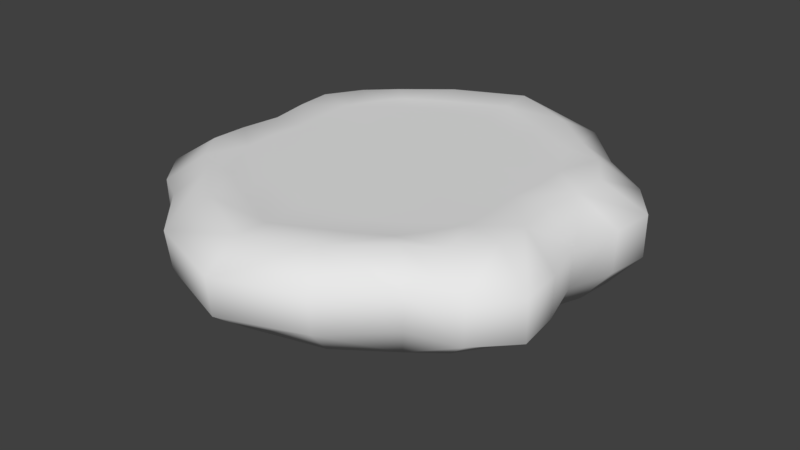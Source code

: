 # Source: SchoolCloud.blend  (saved by Blender 2.79.0; exported with 4.5.12 LTS)
import bpy
from mathutils import Matrix  # noqa: F401  (used for matrix-valued properties, if any)

bpy.ops.wm.read_factory_settings(use_empty=True)
scene = bpy.context.scene
scene.name = 'Scene'

# ---- collections
col_collection_2 = bpy.data.collections.new('Collection 2'); scene.collection.children.link(col_collection_2)

# ---- materials (node trees are filled in below, after node groups)
mat_material = bpy.data.materials.new('Material')
mat_material.alpha_threshold = 0.0
mat_material.use_transparent_shadow = False
mat_material.roughness = 0.5
mat_material.specular_intensity = 0.0

# ---- material node trees

# ---- world
world_world = bpy.data.worlds.new('World'); scene.world = world_world
world_world.color = (0.05088, 0.05088, 0.05088)
world_world.use_sun_shadow = False
world_world.sun_shadow_jitter_overblur = 0.0
world_world.cycles.sampling_method = 'MANUAL'

# ---- meshes
me_cube = bpy.data.meshes.new('Cube')
me_cube.from_pydata([(-1.392, 1.077, 0.007302), (0.6526, 1.649, 0.02572), (1.382, -1.07, 0.007634), (-0.6539, -1.652, 0.02567), (0.2985, -0.5232, -1.365), (-0.5976, -1.072, -0.002871), (-0.8066, -2.038, -0.1879), (1.695, -1.282, -0.2598), (0.8021, 2.026, -0.1869), (-1.712, 1.296, -0.263), (-0.9691, 0.7538, -1.101), (0.4576, 1.135, -1.083), (0.9162, -0.7126, -1.038), (-0.4636, -1.15, -1.097), (-1.705, 1.285, -0.6684), (0.7865, 1.987, -0.5574), (1.686, -1.271, -0.661), (-0.7903, -1.997, -0.5594), (0.7903, -1.997, -0.5594), (-0.7865, 1.987, -0.5574), (0.4636, -1.15, -1.097), (-0.4576, 1.135, -1.083), (-0.8021, 2.026, -0.1869), (0.8066, -2.038, -0.1879), (0.5976, -1.072, -0.002871), (-0.2668, -0.4676, -1.214), (0.6539, -1.652, 0.02567), (-0.6526, 1.649, 0.02572), (-0.3001, 0.1657, -1.332), (0.6844, 0.3731, -0.002871), (1.948, 0.4745, -0.6828), (-1.948, -0.4745, -0.6828), (1.195, 0.3017, -1.211), (-1.114, -0.2813, -1.126), (-1.964, -0.4811, -0.2737), (1.964, 0.4811, -0.2737), (-0.6844, 0.3731, -0.002871), (0.3001, 0.1657, -1.332), (1.605, 0.3965, -0.003266), (-1.605, -0.3965, -0.003266), (-1.382, -1.07, 0.007634), (-1.695, -1.282, -0.2598), (-0.9969, -0.7754, -1.134), (-1.686, -1.271, -0.661), (-0.2768, -0.1529, -1.225), (0.6844, -0.3731, -0.002871), (1.947, -0.4742, -0.6823), (1.032, -0.2606, -1.039), (1.964, -0.4811, -0.2737), (-0.6844, -0.3731, -0.002871), (0.3098, -0.1711, -1.377), (1.605, -0.3965, -0.003266), (1.392, 1.077, 0.007302), (0.2652, 0.4647, -1.208), (-0.6011, 1.078, -0.002871), (1.712, 1.296, -0.263), (0.9691, 0.7538, -1.101), (1.705, 1.285, -0.6684), (0.6011, 1.078, -0.002871), (-0.2652, 0.4647, -1.208), (-1.948, 0.4745, -0.6828), (-1.202, 0.3034, -1.219), (-1.964, 0.4811, -0.2737), (-1.605, 0.3965, -0.003266), (-0.5242, -0.4755, -1.124), (-1.092, -1.293, 0.02953), (-1.069, 0.9848, -0.002871), (-0.7441, 0.8807, -1.052), (-0.2871, 0.6538, -1.136), (0.5866, 1.372, -0.002871), (0.7441, 0.8807, -1.052), (0.5239, 0.4752, -1.123), (1.065, -0.9814, -0.002871), (0.7914, -0.9365, -1.122), (0.3283, -0.7475, -1.306), (-0.5846, -1.368, -0.002871), (-1.299, -1.524, -0.1925), (-1.085, 1.284, 0.02969), (1.085, 1.284, 0.02969), (1.092, -1.293, 0.02953), (-1.267, 1.486, -0.5651), (1.267, 1.486, -0.5651), (1.281, -1.501, -0.5716), (-0.819, -0.9692, -1.163), (-1.487, 1.132, -0.9877), (0.6884, 1.733, -0.8845), (1.407, -1.071, -0.9319), (-0.6802, -1.713, -0.8721), (-1.281, -1.501, -0.5716), (-1.286, 1.51, -0.1901), (1.286, 1.51, -0.1901), (1.299, -1.524, -0.1925), (0.2871, 0.6538, -1.136), (-0.5866, 1.372, -0.002871), (-0.3103, -0.7065, -1.232), (0.5846, -1.368, -0.002871), (-0.6884, 1.733, -0.8845), (0.6802, -1.713, -0.8721), (0.0, -2.272, -0.577), (0.0, 2.272, -0.577), (0.0, -1.216, -0.9867), (0.0, 1.467, -1.202), (0.0, 2.312, -0.198), (0.0, -2.312, -0.198), (0.0, -1.275, -0.002871), (0.0, -0.5406, -1.327), (0.0, -1.964, 0.02255), (0.0, 1.963, 0.02255), (-0.6359, 0.1849, -1.242), (-1.252, -0.3639, -0.002871), (0.6512, -0.1894, -1.273), (1.252, 0.3639, -0.002871), (-1.698, -0.4175, -0.9937), (1.698, 0.4175, -0.9937), (0.0, 0.3766, -0.002871), (0.0, 0.1747, -1.367), (-0.2933, 0.0, -1.284), (0.6645, 0.0, -0.002871), (1.815, 0.0, -0.668), (-1.815, 0.0, -0.668), (1.094, 0.0, -1.125), (-1.136, 0.0, -1.17), (-1.837, 0.0, -0.2671), (1.837, 0.0, -0.2671), (-0.6645, 0.0, -0.002871), (0.3114, 0.0, -1.367), (1.547, 0.0, -0.005378), (-1.547, 0.0, -0.005378), (-0.5757, -0.1674, -1.12), (1.252, -0.3639, -0.002871), (1.578, -0.388, -0.9196), (0.0, -0.3766, -0.002871), (0.0, -0.1699, -1.328), (-1.065, -0.9814, -0.002871), (0.582, -0.5279, -1.253), (-1.474, -1.122, -0.9789), (-1.612, -0.7494, 0.001265), (-2.004, -0.9108, -0.2718), (-1.129, -0.5275, -1.134), (-2.002, -0.9038, -0.6803), (-0.2702, -0.2819, -1.208), (0.6946, -0.7243, -0.002871), (2.002, -0.9038, -0.6803), (1.001, -0.4677, -0.9996), (2.004, -0.9108, -0.2718), (-0.6946, -0.7243, -0.002871), (0.3056, -0.3189, -1.373), (1.612, -0.7494, 0.001265), (-1.252, 0.3639, -0.002871), (0.6359, 0.1849, -1.242), (-1.698, 0.4175, -0.9937), (-0.5239, 0.4752, -1.123), (1.069, 0.9848, -0.002871), (1.487, 1.132, -0.9877), (0.0, 1.273, -0.002871), (0.0, 0.5333, -1.309), (1.615, 0.7435, 0.001098), (0.2862, 0.2956, -1.282), (-0.6949, 0.7175, -0.002871), (2.009, 0.9044, -0.2725), (1.186, 0.5489, -1.194), (2.007, 0.898, -0.6818), (0.6949, 0.7175, -0.002871), (-0.2862, 0.2956, -1.282), (-2.007, 0.898, -0.6818), (-1.186, 0.5489, -1.194), (-2.009, 0.9044, -0.2725), (-1.615, 0.7435, 0.001098), (-0.5266, -0.6624, -1.157), (-0.9163, -1.181, -0.002871), (-0.4908, 0.6175, -1.075), (-0.9125, 1.176, -0.002871), (0.5816, -0.7316, -1.283), (0.9163, -1.181, -0.002871), (0.4908, 0.6175, -1.075), (0.9125, 1.176, -0.002871), (-1.123, 1.321, -0.8981), (1.123, 1.321, -0.8981), (1.132, -1.332, -0.9061), (-1.138, -1.339, -0.9108), (0.0, 0.8176, -1.26), (0.0, 1.645, -0.002871), (0.0, -0.8188, -1.261), (3.102e-09, -1.646, -0.002871), (0.0, 2.022, -0.9076), (0.0, -1.914, -0.8562), (-0.6042, 0.0, -1.172), (-1.218, 0.0, -0.002871), (0.6685, 0.0, -1.302), (1.218, 0.0, -0.002871), (-1.607, -2.595e-09, -0.978), (1.584, 2.557e-09, -0.963), (0.0, 0.0, -0.002871), (0.0, 0.0, -1.345), (-0.5611, -0.3052, -1.099), (1.235, -0.6765, -0.002871), (1.637, -0.7469, -0.9321), (0.0, -0.7453, -0.002871), (0.0, -0.3163, -1.318), (-1.235, -0.6765, -0.002871), (0.6329, -0.3442, -1.246), (-1.735, -0.7916, -0.9909), (-1.236, 0.6704, -0.002871), (0.6011, 0.3237, -1.181), (-1.739, 0.7863, -0.9927), (-0.6011, 0.3237, -1.181), (1.236, 0.6704, -0.002871), (1.739, 0.7863, -0.9927), (0.0, 0.7375, -0.002871), (0.0, 0.3166, -1.333)], [], [(9, 0, 77, 89), (0, 167, 202, 66), (0, 66, 171, 77), (14, 164, 166, 9), (8, 1, 78, 90), (1, 107, 181, 69), (1, 69, 175, 78), (9, 166, 167, 0), (7, 2, 79, 91), (2, 147, 195, 72), (2, 72, 173, 79), (8, 102, 107, 1), (6, 3, 65, 76), (3, 106, 183, 75), (3, 75, 169, 65), (7, 144, 147, 2), (4, 105, 198, 146), (4, 146, 200, 134), (4, 134, 172, 74), (4, 74, 182, 105), (5, 104, 197, 145), (5, 145, 199, 133), (5, 133, 169, 75), (5, 75, 183, 104), (17, 6, 76, 88), (26, 23, 91, 79), (16, 7, 91, 82), (17, 98, 103, 6), (15, 8, 90, 81), (16, 142, 144, 7), (14, 9, 89, 80), (15, 99, 102, 8), (10, 151, 205, 165), (10, 165, 204, 84), (10, 84, 176, 67), (10, 67, 170, 151), (11, 92, 180, 101), (11, 101, 184, 85), (11, 85, 177, 70), (11, 70, 174, 92), (12, 134, 200, 143), (12, 143, 196, 86), (12, 86, 178, 73), (12, 73, 172, 134), (13, 94, 182, 100), (13, 100, 185, 87), (13, 87, 179, 83), (13, 83, 168, 94), (14, 84, 204, 164), (14, 80, 176, 84), (15, 85, 184, 99), (15, 81, 177, 85), (16, 86, 196, 142), (16, 82, 178, 86), (17, 87, 185, 98), (17, 88, 179, 87), (18, 97, 178, 82), (23, 103, 98, 18), (38, 35, 159, 156), (18, 98, 185, 97), (19, 96, 176, 80), (22, 102, 99, 19), (23, 18, 82, 91), (19, 99, 184, 96), (20, 74, 172, 73), (20, 73, 178, 97), (20, 97, 185, 100), (20, 100, 182, 74), (21, 68, 170, 67), (21, 67, 176, 96), (21, 96, 184, 101), (21, 101, 180, 68), (27, 107, 102, 22), (22, 19, 80, 89), (26, 106, 103, 23), (27, 22, 89, 77), (24, 72, 195, 141), (24, 141, 197, 104), (24, 104, 183, 95), (24, 95, 173, 72), (25, 64, 194, 140), (25, 140, 198, 105), (25, 105, 182, 94), (25, 94, 168, 64), (26, 79, 173, 95), (26, 95, 183, 106), (27, 77, 171, 93), (27, 93, 181, 107), (28, 108, 205, 163), (28, 163, 209, 115), (28, 115, 193, 116), (28, 116, 186, 108), (29, 111, 206, 162), (29, 162, 208, 114), (29, 114, 192, 117), (29, 117, 189, 111), (30, 113, 207, 161), (35, 123, 118, 30), (51, 48, 123, 126), (30, 118, 191, 113), (31, 112, 201, 139), (34, 122, 119, 31), (35, 30, 161, 159), (31, 119, 190, 112), (32, 149, 203, 160), (32, 160, 207, 113), (32, 113, 191, 120), (32, 120, 188, 149), (33, 128, 194, 138), (33, 138, 201, 112), (33, 112, 190, 121), (33, 121, 186, 128), (39, 127, 122, 34), (34, 31, 139, 137), (38, 126, 123, 35), (39, 34, 137, 136), (36, 114, 208, 158), (36, 158, 202, 148), (36, 148, 187, 124), (36, 124, 192, 114), (37, 115, 209, 157), (37, 157, 203, 149), (37, 149, 188, 125), (37, 125, 193, 115), (38, 156, 206, 111), (38, 111, 189, 126), (39, 136, 199, 109), (39, 109, 187, 127), (41, 40, 136, 137), (40, 65, 169, 133), (40, 133, 199, 136), (43, 88, 76, 41), (43, 41, 137, 139), (63, 62, 122, 127), (42, 64, 168, 83), (42, 83, 179, 135), (42, 135, 201, 138), (42, 138, 194, 64), (43, 135, 179, 88), (43, 139, 201, 135), (44, 128, 186, 116), (44, 116, 193, 132), (44, 132, 198, 140), (44, 140, 194, 128), (45, 129, 189, 117), (45, 117, 192, 131), (45, 131, 197, 141), (45, 141, 195, 129), (46, 130, 191, 118), (48, 144, 142, 46), (41, 76, 65, 40), (46, 142, 196, 130), (47, 110, 188, 120), (47, 120, 191, 130), (47, 130, 196, 143), (47, 143, 200, 110), (51, 147, 144, 48), (48, 46, 118, 123), (49, 131, 192, 124), (49, 124, 187, 109), (49, 109, 199, 145), (49, 145, 197, 131), (50, 132, 193, 125), (50, 125, 188, 110), (50, 110, 200, 146), (50, 146, 198, 132), (51, 126, 189, 129), (51, 129, 195, 147), (55, 52, 156, 159), (52, 78, 175, 152), (52, 152, 206, 156), (57, 81, 90, 55), (53, 155, 180, 92), (53, 92, 174, 71), (53, 71, 203, 157), (53, 157, 209, 155), (54, 154, 181, 93), (54, 93, 171, 66), (54, 66, 202, 158), (54, 158, 208, 154), (57, 55, 159, 161), (56, 71, 174, 70), (56, 70, 177, 153), (56, 153, 207, 160), (56, 160, 203, 71), (57, 153, 177, 81), (57, 161, 207, 153), (58, 152, 175, 69), (58, 69, 181, 154), (58, 154, 208, 162), (58, 162, 206, 152), (59, 151, 170, 68), (59, 68, 180, 155), (59, 155, 209, 163), (59, 163, 205, 151), (60, 150, 190, 119), (62, 166, 164, 60), (55, 90, 78, 52), (60, 164, 204, 150), (61, 108, 186, 121), (61, 121, 190, 150), (61, 150, 204, 165), (61, 165, 205, 108), (63, 167, 166, 62), (62, 60, 119, 122), (63, 127, 187, 148), (63, 148, 202, 167), (6, 103, 106, 3)])
me_cube.polygons.foreach_set('use_smooth', [True] * 208)
_uv = me_cube.uv_layers.new(name='UVMap')
_uv.uv.foreach_set('vector', [0.6867, 0.1594, 0.6864, 0.02285, 0.7474, 0.005607, 0.7527, 0.1231, 0.721, 0.9341, 0.6878, 0.9201, 0.7067, 0.8877, 0.7368, 0.9025, 0.721, 0.9341, 0.7368, 0.9025, 0.7649, 0.9077, 0.7617, 0.9314, 0.678, 0.3203, 0.613, 0.319, 0.6217, 0.1651, 0.6867, 0.1594, 1.861, 0.5182, 1.843, 0.6397, 1.747, 0.6382, 1.753, 0.5208, 0.9063, 0.8025, 0.8705, 0.8619, 0.8478, 0.8427, 0.8822, 0.7898, 0.9063, 0.8025, 0.8822, 0.7898, 0.8981, 0.7502, 0.921, 0.7432, 0.6867, 0.1594, 0.6217, 0.1651, 0.619, 0.02788, 0.6864, 0.02285, 1.306, 0.4897, 1.308, 0.6238, 1.248, 0.6393, 1.242, 0.5222, 0.7391, 0.5535, 0.7723, 0.5665, 0.7534, 0.5988, 0.7234, 0.5844, 0.7391, 0.5535, 0.7234, 0.5844, 0.6951, 0.5779, 0.6982, 0.5535, 1.861, 0.5182, 2.0, 0.515, 1.971, 0.6444, 1.843, 0.6397, 0.1368, 0.1248, 0.1532, 0.003757, 0.2485, 0.005561, 0.2427, 0.1225, 0.5534, 0.6836, 0.5896, 0.6243, 0.6123, 0.6435, 0.5785, 0.6966, 0.5534, 0.6836, 0.5785, 0.6966, 0.5613, 0.736, 0.5378, 0.7431, 1.306, 0.4897, 1.37, 0.4817, 1.374, 0.6175, 1.308, 0.6238, 0.1474, 0.7594, 0.1721, 0.7272, 0.1901, 0.7426, 0.1637, 0.7755, 0.1474, 0.7594, 0.1637, 0.7755, 0.1231, 0.81, 0.1077, 0.7897, 0.1474, 0.7594, 0.1077, 0.7897, 0.08484, 0.7693, 0.1136, 0.7402, 0.1474, 0.7594, 0.1136, 0.7402, 0.1416, 0.7012, 0.1721, 0.7272, 0.6023, 0.7182, 0.6391, 0.6662, 0.6687, 0.6913, 0.6262, 0.7448, 0.6023, 0.7182, 0.6262, 0.7448, 0.5915, 0.7901, 0.5724, 0.7628, 0.6023, 0.7182, 0.5724, 0.7628, 0.5613, 0.736, 0.5785, 0.6966, 0.6023, 0.7182, 0.5785, 0.6966, 0.6123, 0.6435, 0.6391, 0.6662, 0.1457, 0.289, 0.1368, 0.1248, 0.2427, 0.1225, 0.2467, 0.2865, 1.153, 0.641, 1.137, 0.5199, 1.242, 0.5222, 1.248, 0.6393, 1.313, 0.3323, 1.306, 0.4897, 1.242, 0.5222, 1.247, 0.3585, 0.1457, 0.289, 0.01755, 0.3164, 8.032e-05, 0.128, 0.1368, 0.1248, 1.852, 0.3513, 1.861, 0.5182, 1.753, 0.5208, 1.75, 0.355, 1.313, 0.3323, 1.375, 0.3327, 1.37, 0.4817, 1.306, 0.4897, 0.678, 0.3203, 0.6867, 0.1594, 0.7527, 0.1231, 0.7486, 0.2886, 1.852, 0.3513, 1.984, 0.3229, 2.0, 0.515, 1.861, 0.5182, 0.4341, 0.7347, 0.3479, 0.7608, 0.3327, 0.7402, 0.4131, 0.6994, 0.6523, 0.5544, 0.5843, 0.5668, 0.6021, 0.4419, 0.6574, 0.4467, 0.6523, 0.5544, 0.6574, 0.4467, 0.7259, 0.4386, 0.7034, 0.5587, 0.4341, 0.7347, 0.4411, 0.7796, 0.3713, 0.7812, 0.3479, 0.7608, 0.3267, 0.9585, 0.2802, 0.8827, 0.3143, 0.849, 0.3813, 0.9062, 1.77, 0.06548, 1.861, 8.026e-05, 1.935, 0.1584, 1.821, 0.1987, 1.77, 0.06548, 1.821, 0.1987, 1.728, 0.2043, 1.708, 0.08428, 0.3267, 0.9585, 0.2654, 0.985, 0.2563, 0.9157, 0.2802, 0.8827, 0.02151, 0.8163, 0.1077, 0.7897, 0.1231, 0.81, 0.04275, 0.8511, 1.346, 0.1145, 1.392, 0.1209, 1.381, 0.2282, 1.329, 0.217, 1.346, 0.1145, 1.329, 0.217, 1.272, 0.2111, 1.297, 0.08159, 0.02151, 0.8163, 0.01518, 0.7714, 0.08484, 0.7693, 0.1077, 0.7897, 0.1294, 0.5919, 0.1758, 0.6673, 0.1416, 0.7012, 0.07458, 0.6439, 0.2363, 0.5701, 0.1391, 0.5766, 0.06745, 0.4606, 0.1799, 0.4346, 0.2363, 0.5701, 0.1799, 0.4346, 0.2698, 0.4332, 0.31, 0.5688, 0.1294, 0.5919, 0.1915, 0.5653, 0.2001, 0.6346, 0.1758, 0.6673, 0.678, 0.3203, 0.6574, 0.4467, 0.6021, 0.4419, 0.613, 0.319, 0.678, 0.3203, 0.7486, 0.2886, 0.7259, 0.4386, 0.6574, 0.4467, 1.852, 0.3513, 1.821, 0.1987, 1.935, 0.1584, 1.984, 0.3229, 1.852, 0.3513, 1.75, 0.355, 1.728, 0.2043, 1.821, 0.1987, 1.313, 0.3323, 1.329, 0.217, 1.381, 0.2282, 1.375, 0.3327, 1.313, 0.3323, 1.247, 0.3585, 1.272, 0.2111, 1.329, 0.217, 0.1457, 0.289, 0.1799, 0.4346, 0.06745, 0.4606, 0.01755, 0.3164, 0.1457, 0.289, 0.2467, 0.2865, 0.2698, 0.4332, 0.1799, 0.4346, 1.146, 0.3557, 1.181, 0.2096, 1.272, 0.2111, 1.247, 0.3585, 1.137, 0.5199, 1.0, 0.5164, 1.018, 0.3282, 1.146, 0.3557, 1.562, 0.6196, 1.564, 0.4843, 1.622, 0.4784, 1.619, 0.6158, 1.146, 0.3557, 1.018, 0.3282, 1.068, 0.1847, 1.181, 0.2096, 0.8511, 0.2929, 0.8182, 0.4454, 0.7259, 0.4386, 0.7486, 0.2886, 0.8604, 0.1261, 0.9999, 0.1299, 0.9829, 0.3225, 0.8511, 0.2929, 1.137, 0.5199, 1.146, 0.3557, 1.247, 0.3585, 1.242, 0.5222, 0.8511, 0.2929, 0.9829, 0.3225, 0.9319, 0.4872, 0.8182, 0.4454, 0.03184, 0.7062, 0.1136, 0.7402, 0.08484, 0.7693, 0.01518, 0.7714, 1.233, 0.07336, 1.297, 0.08159, 1.272, 0.2111, 1.181, 0.2096, 1.233, 0.07336, 1.181, 0.2096, 1.068, 0.1847, 1.137, 0.06894, 0.03184, 0.7062, 0.07458, 0.6439, 0.1416, 0.7012, 0.1136, 0.7402, 0.4244, 0.8442, 0.3422, 0.8101, 0.3713, 0.7812, 0.4411, 0.7796, 0.7653, 0.5786, 0.7034, 0.5587, 0.7259, 0.4386, 0.8182, 0.4454, 0.7653, 0.5786, 0.8182, 0.4454, 0.9319, 0.4872, 0.8558, 0.6454, 0.4244, 0.8442, 0.3813, 0.9062, 0.3143, 0.849, 0.3422, 0.8101, 0.8436, 0.004315, 0.9716, 8.032e-05, 0.9999, 0.1299, 0.8604, 0.1261, 0.8604, 0.1261, 0.8511, 0.2929, 0.7486, 0.2886, 0.7527, 0.1231, 1.153, 0.641, 1.027, 0.6444, 1.0, 0.5164, 1.137, 0.5199, 0.8436, 0.004315, 0.8604, 0.1261, 0.7527, 0.1231, 0.7474, 0.005607, 0.6842, 0.6213, 0.7234, 0.5844, 0.7534, 0.5988, 0.7145, 0.6405, 0.6842, 0.6213, 0.7145, 0.6405, 0.6687, 0.6913, 0.6391, 0.6662, 0.6842, 0.6213, 0.6391, 0.6662, 0.6123, 0.6435, 0.6591, 0.6014, 0.6842, 0.6213, 0.6591, 0.6014, 0.6951, 0.5779, 0.7234, 0.5844, 0.2001, 0.6978, 0.2237, 0.6538, 0.2462, 0.666, 0.2184, 0.7114, 0.2001, 0.6978, 0.2184, 0.7114, 0.1901, 0.7426, 0.1721, 0.7272, 0.2001, 0.6978, 0.1721, 0.7272, 0.1416, 0.7012, 0.1758, 0.6673, 0.2001, 0.6978, 0.1758, 0.6673, 0.2001, 0.6346, 0.2237, 0.6538, 0.6421, 0.5788, 0.6982, 0.5535, 0.6951, 0.5779, 0.6591, 0.6014, 0.6421, 0.5788, 0.6591, 0.6014, 0.6123, 0.6435, 0.5896, 0.6243, 0.8178, 0.9072, 0.7617, 0.9314, 0.7649, 0.9077, 0.8013, 0.8855, 0.8178, 0.9072, 0.8013, 0.8855, 0.8478, 0.8427, 0.8705, 0.8619, 0.2754, 0.7573, 0.3149, 0.7182, 0.3327, 0.7402, 0.2921, 0.7745, 0.2754, 0.7573, 0.2921, 0.7745, 0.2657, 0.8073, 0.247, 0.7913, 0.2754, 0.7573, 0.247, 0.7913, 0.2279, 0.775, 0.2576, 0.7403, 0.2754, 0.7573, 0.2576, 0.7403, 0.2945, 0.6972, 0.3149, 0.7182, 0.808, 0.7129, 0.8467, 0.6657, 0.8687, 0.6961, 0.8339, 0.7415, 0.808, 0.7129, 0.8339, 0.7415, 0.7913, 0.795, 0.7609, 0.7692, 0.808, 0.7129, 0.7609, 0.7692, 0.73, 0.7431, 0.7786, 0.6858, 0.808, 0.7129, 0.7786, 0.6858, 0.819, 0.638, 0.8467, 0.6657, 1.558, 0.3217, 1.554, 0.1909, 1.604, 0.1987, 1.613, 0.3233, 1.564, 0.4843, 1.496, 0.4929, 1.493, 0.3261, 1.558, 0.3217, 1.432, 0.6205, 1.428, 0.4861, 1.496, 0.4929, 1.497, 0.6231, 1.558, 0.3217, 1.493, 0.3261, 1.489, 0.1935, 1.554, 0.1909, 0.4313, 0.3181, 0.4315, 0.4422, 0.3853, 0.4324, 0.3762, 0.3152, 0.4281, 0.1583, 0.4962, 0.151, 0.4947, 0.3158, 0.4313, 0.3181, 1.564, 0.4843, 1.558, 0.3217, 1.613, 0.3233, 1.622, 0.4784, 0.4313, 0.3181, 0.4947, 0.3158, 0.4914, 0.4487, 0.4315, 0.4422, 0.1418, 0.9491, 0.1854, 0.8697, 0.2098, 0.8839, 0.1819, 0.9696, 1.55, 0.06263, 1.59, 0.07338, 1.604, 0.1987, 1.554, 0.1909, 1.55, 0.06263, 1.554, 0.1909, 1.489, 0.1935, 1.485, 0.08233, 0.1418, 0.9491, 0.1025, 0.9219, 0.1614, 0.8529, 0.1854, 0.8697, 0.3144, 0.601, 0.2706, 0.6803, 0.2462, 0.666, 0.2745, 0.5803, 0.4387, 0.5513, 0.3975, 0.5458, 0.3853, 0.4324, 0.4315, 0.4422, 0.4387, 0.5513, 0.4315, 0.4422, 0.4914, 0.4487, 0.4874, 0.5673, 0.3144, 0.601, 0.3536, 0.6284, 0.2945, 0.6972, 0.2706, 0.6803, 0.432, 0.02394, 0.4968, 0.02098, 0.4962, 0.151, 0.4281, 0.1583, 0.4281, 0.1583, 0.4313, 0.3181, 0.3762, 0.3152, 0.3702, 0.163, 1.562, 0.6196, 1.497, 0.6231, 1.496, 0.4929, 1.564, 0.4843, 0.432, 0.02394, 0.4281, 0.1583, 0.3702, 0.163, 0.3739, 0.02715, 0.7132, 0.825, 0.7609, 0.7692, 0.7913, 0.795, 0.7456, 0.8458, 0.7132, 0.825, 0.7456, 0.8458, 0.7067, 0.8877, 0.673, 0.871, 0.7132, 0.825, 0.673, 0.871, 0.6411, 0.8482, 0.6815, 0.8005, 0.7132, 0.825, 0.6815, 0.8005, 0.73, 0.7431, 0.7609, 0.7692, 0.2178, 0.8246, 0.247, 0.7913, 0.2657, 0.8073, 0.2374, 0.8385, 0.2178, 0.8246, 0.2374, 0.8385, 0.2098, 0.8839, 0.1854, 0.8697, 0.2178, 0.8246, 0.1854, 0.8697, 0.1614, 0.8529, 0.1983, 0.8097, 0.2178, 0.8246, 0.1983, 0.8097, 0.2279, 0.775, 0.247, 0.7913, 0.8752, 0.6375, 0.8975, 0.6721, 0.8687, 0.6961, 0.8467, 0.6657, 0.8752, 0.6375, 0.8467, 0.6657, 0.819, 0.638, 0.8452, 0.6071, 0.5849, 0.8488, 0.5628, 0.8141, 0.5915, 0.7901, 0.6134, 0.8206, 0.5849, 0.8488, 0.6134, 0.8206, 0.6411, 0.8482, 0.6149, 0.8792, 0.3068, 0.1551, 0.3085, 0.02096, 0.3739, 0.02715, 0.3702, 0.163, 0.5446, 0.7835, 0.5378, 0.7431, 0.5613, 0.736, 0.5724, 0.7628, 0.5446, 0.7835, 0.5724, 0.7628, 0.5915, 0.7901, 0.5628, 0.8141, 0.3136, 0.3138, 0.2467, 0.2865, 0.2427, 0.1225, 0.3068, 0.1551, 0.3136, 0.3138, 0.3068, 0.1551, 0.3702, 0.163, 0.3762, 0.3152, 0.5617, 0.02423, 0.5644, 0.1592, 0.4962, 0.151, 0.4968, 0.02098, 0.2369, 0.5646, 0.2237, 0.6538, 0.2001, 0.6346, 0.1915, 0.5653, 0.3512, 0.5499, 0.31, 0.5688, 0.2698, 0.4332, 0.3318, 0.4404, 0.3512, 0.5499, 0.3318, 0.4404, 0.3853, 0.4324, 0.3975, 0.5458, 0.2369, 0.5646, 0.2745, 0.5803, 0.2462, 0.666, 0.2237, 0.6538, 0.3136, 0.3138, 0.3318, 0.4404, 0.2698, 0.4332, 0.2467, 0.2865, 0.3136, 0.3138, 0.3762, 0.3152, 0.3853, 0.4324, 0.3318, 0.4404, 0.238, 0.7253, 0.2706, 0.6803, 0.2945, 0.6972, 0.2576, 0.7403, 0.238, 0.7253, 0.2576, 0.7403, 0.2279, 0.775, 0.2088, 0.7586, 0.238, 0.7253, 0.2088, 0.7586, 0.1901, 0.7426, 0.2184, 0.7114, 0.238, 0.7253, 0.2184, 0.7114, 0.2462, 0.666, 0.2706, 0.6803, 0.7469, 0.6612, 0.7871, 0.6152, 0.819, 0.638, 0.7786, 0.6858, 0.7469, 0.6612, 0.7786, 0.6858, 0.73, 0.7431, 0.6992, 0.7171, 0.7469, 0.6612, 0.6992, 0.7171, 0.6687, 0.6913, 0.7145, 0.6405, 0.7469, 0.6612, 0.7145, 0.6405, 0.7534, 0.5988, 0.7871, 0.6152, 1.429, 0.3269, 1.43, 0.215, 1.489, 0.1935, 1.493, 0.3261, 1.428, 0.4861, 1.37, 0.4817, 1.375, 0.3327, 1.429, 0.3269, 0.3068, 0.1551, 0.2427, 0.1225, 0.2485, 0.005561, 0.3085, 0.02096, 1.429, 0.3269, 1.375, 0.3327, 1.381, 0.2282, 1.43, 0.215, 0.06946, 0.8873, 0.141, 0.8319, 0.1614, 0.8529, 0.1025, 0.9219, 1.428, 0.1078, 1.485, 0.08233, 1.489, 0.1935, 1.43, 0.215, 1.428, 0.1078, 1.43, 0.215, 1.381, 0.2282, 1.392, 0.1209, 0.06946, 0.8873, 0.04275, 0.8511, 0.1231, 0.81, 0.141, 0.8319, 1.432, 0.6205, 1.374, 0.6175, 1.37, 0.4817, 1.428, 0.4861, 1.428, 0.4861, 1.429, 0.3269, 1.493, 0.3261, 1.496, 0.4929, 0.6521, 0.7733, 0.6992, 0.7171, 0.73, 0.7431, 0.6815, 0.8005, 0.6521, 0.7733, 0.6815, 0.8005, 0.6411, 0.8482, 0.6134, 0.8206, 0.6521, 0.7733, 0.6134, 0.8206, 0.5915, 0.7901, 0.6262, 0.7448, 0.6521, 0.7733, 0.6262, 0.7448, 0.6687, 0.6913, 0.6992, 0.7171, 0.1804, 0.7927, 0.2088, 0.7586, 0.2279, 0.775, 0.1983, 0.8097, 0.1804, 0.7927, 0.1983, 0.8097, 0.1614, 0.8529, 0.141, 0.8319, 0.1804, 0.7927, 0.141, 0.8319, 0.1231, 0.81, 0.1637, 0.7755, 0.1804, 0.7927, 0.1637, 0.7755, 0.1901, 0.7426, 0.2088, 0.7586, 0.8102, 0.5825, 0.8452, 0.6071, 0.819, 0.638, 0.7871, 0.6152, 0.8102, 0.5825, 0.7871, 0.6152, 0.7534, 0.5988, 0.7723, 0.5665, 1.687, 0.4842, 1.687, 0.6208, 1.619, 0.6158, 1.622, 0.4784, 0.9168, 0.7026, 0.921, 0.7432, 0.8981, 0.7502, 0.8883, 0.7234, 0.9168, 0.7026, 0.8883, 0.7234, 0.8687, 0.6961, 0.8975, 0.6721, 1.679, 0.3225, 1.75, 0.355, 1.753, 0.5208, 1.687, 0.4842, 0.2559, 0.852, 0.2838, 0.8228, 0.3143, 0.849, 0.2802, 0.8827, 0.2559, 0.852, 0.2802, 0.8827, 0.2563, 0.9157, 0.2326, 0.8959, 0.2559, 0.852, 0.2326, 0.8959, 0.2098, 0.8839, 0.2374, 0.8385, 0.2559, 0.852, 0.2374, 0.8385, 0.2657, 0.8073, 0.2838, 0.8228, 0.7763, 0.8662, 0.821, 0.8201, 0.8478, 0.8427, 0.8013, 0.8855, 0.7763, 0.8662, 0.8013, 0.8855, 0.7649, 0.9077, 0.7368, 0.9025, 0.7763, 0.8662, 0.7368, 0.9025, 0.7067, 0.8877, 0.7456, 0.8458, 0.7763, 0.8662, 0.7456, 0.8458, 0.7913, 0.795, 0.821, 0.8201, 1.679, 0.3225, 1.687, 0.4842, 1.622, 0.4784, 1.613, 0.3233, 0.2199, 0.985, 0.2326, 0.8959, 0.2563, 0.9157, 0.2654, 0.985, 1.657, 0.08752, 1.708, 0.08428, 1.728, 0.2043, 1.66, 0.1951, 1.657, 0.08752, 1.66, 0.1951, 1.604, 0.1987, 1.59, 0.07338, 0.2199, 0.985, 0.1819, 0.9696, 0.2098, 0.8839, 0.2326, 0.8959, 1.679, 0.3225, 1.66, 0.1951, 1.728, 0.2043, 1.75, 0.355, 1.679, 0.3225, 1.613, 0.3233, 1.604, 0.1987, 1.66, 0.1951, 0.859, 0.7684, 0.8883, 0.7234, 0.8981, 0.7502, 0.8822, 0.7898, 0.859, 0.7684, 0.8822, 0.7898, 0.8478, 0.8427, 0.821, 0.8201, 0.859, 0.7684, 0.821, 0.8201, 0.7913, 0.795, 0.8339, 0.7415, 0.859, 0.7684, 0.8339, 0.7415, 0.8687, 0.6961, 0.8883, 0.7234, 0.3084, 0.7907, 0.3479, 0.7608, 0.3713, 0.7812, 0.3422, 0.8101, 0.3084, 0.7907, 0.3422, 0.8101, 0.3143, 0.849, 0.2838, 0.8228, 0.3084, 0.7907, 0.2838, 0.8228, 0.2657, 0.8073, 0.2921, 0.7745, 0.3084, 0.7907, 0.2921, 0.7745, 0.3327, 0.7402, 0.3479, 0.7608, 0.5584, 0.3202, 0.5528, 0.4484, 0.4914, 0.4487, 0.4947, 0.3158, 0.5644, 0.1592, 0.6217, 0.1651, 0.613, 0.319, 0.5584, 0.3202, 1.687, 0.4842, 1.753, 0.5208, 1.747, 0.6382, 1.687, 0.6208, 0.5584, 0.3202, 0.613, 0.319, 0.6021, 0.4419, 0.5528, 0.4484, 0.3866, 0.663, 0.3149, 0.7182, 0.2945, 0.6972, 0.3536, 0.6284, 0.5438, 0.5782, 0.4874, 0.5673, 0.4914, 0.4487, 0.5528, 0.4484, 0.5438, 0.5782, 0.5528, 0.4484, 0.6021, 0.4419, 0.5843, 0.5668, 0.3866, 0.663, 0.4131, 0.6994, 0.3327, 0.7402, 0.3149, 0.7182, 0.5617, 0.02423, 0.619, 0.02788, 0.6217, 0.1651, 0.5644, 0.1592, 0.5644, 0.1592, 0.5584, 0.3202, 0.4947, 0.3158, 0.4962, 0.151, 0.6499, 0.9038, 0.6149, 0.8792, 0.6411, 0.8482, 0.673, 0.871, 0.6499, 0.9038, 0.673, 0.871, 0.7067, 0.8877, 0.6878, 0.9201, 0.1368, 0.1248, 8.032e-05, 0.128, 0.02713, 8.977e-05, 0.1532, 0.003757])
me_cube.materials.append(mat_material)
me_cube.use_remesh_preserve_volume = False
me_cube.use_remesh_preserve_attributes = False
me_cube.use_mirror_vertex_groups = False
me_cube.update()

# ---- objects
ob_cloud = bpy.data.objects.new('Cloud', me_cube)

# ---- transforms, parenting, visibility, modifiers, constraints
ob_cloud.location = (0.0, 0.0, 0.0)
ob_cloud.lineart.crease_threshold = 0.0

# ---- collection membership
col_collection_2.objects.link(ob_cloud)

# ---- scene / render settings (as saved in the file)
scene.frame_start = 1; scene.frame_end = 250; scene.frame_set(0)
scene.render.engine = 'BLENDER_EEVEE_NEXT'
scene.render.resolution_percentage = 50
scene.render.dither_intensity = 0.0
scene.render.use_bake_clear = False
scene.cycles.use_denoising = False
scene.cycles.samples = 128
scene.cycles.sampling_pattern = 'TABULATED_SOBOL'
scene.cycles.use_adaptive_sampling = False
scene.cycles.use_light_tree = False
scene.cycles.blur_glossy = 0.0
scene.cycles.sample_clamp_indirect = 0.0
scene.view_settings.view_transform = 'Standard'
bpy.context.view_layer.update()

# ---- added for rendering (the .blend has no active camera and no usable light): camera, sun
cam_auto = bpy.data.cameras.new('AutoCamera')
cam_auto.lens = 50.0
cam_auto.sensor_width = 36.0
cam_auto.clip_end = 1000.0
ob_auto_camera = bpy.data.objects.new('AutoCamera', cam_auto)
scene.collection.objects.link(ob_auto_camera)
ob_auto_camera.location = (5.81528, -6.9783, 3.97873)
ob_auto_camera.rotation_euler = (1.09748, -7.21219e-08, 0.694738)
scene.camera = ob_auto_camera
light_auto_sun = bpy.data.lights.new('AutoSun', 'SUN')
light_auto_sun.energy = 3.0
light_auto_sun.angle = 0.0523599
ob_auto_sun = bpy.data.objects.new('AutoSun', light_auto_sun)
scene.collection.objects.link(ob_auto_sun)
ob_auto_sun.rotation_euler = (0.872665, 0.174533, 0.523599)
bpy.context.view_layer.update()
